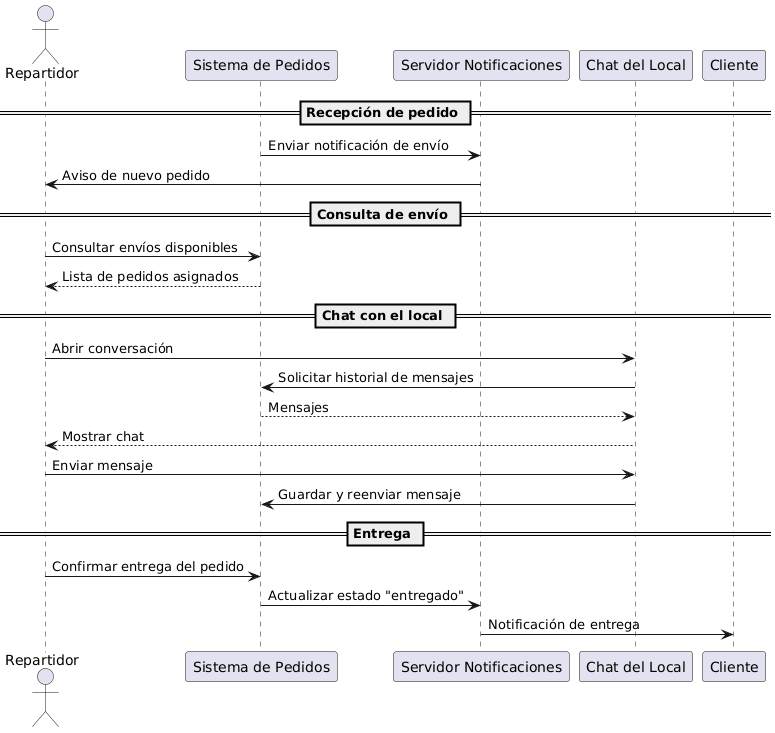

The diagram above was rendered by PlantUML. Its source (embedded in the PNG):
@startuml
actor Repartidor
participant "Sistema de Pedidos" as Sistema
participant "Servidor Notificaciones" as Notif
participant "Chat del Local" as Chat

== Recepción de pedido ==

Sistema -> Notif : Enviar notificación de envío
Notif -> Repartidor : Aviso de nuevo pedido

== Consulta de envío ==

Repartidor -> Sistema : Consultar envíos disponibles
Sistema --> Repartidor : Lista de pedidos asignados

== Chat con el local ==

Repartidor -> Chat : Abrir conversación
Chat -> Sistema : Solicitar historial de mensajes
Sistema --> Chat : Mensajes
Chat --> Repartidor : Mostrar chat

Repartidor -> Chat : Enviar mensaje
Chat -> Sistema : Guardar y reenviar mensaje

== Entrega ==

Repartidor -> Sistema : Confirmar entrega del pedido
Sistema -> Notif : Actualizar estado "entregado"
Notif -> Cliente : Notificación de entrega
@enduml